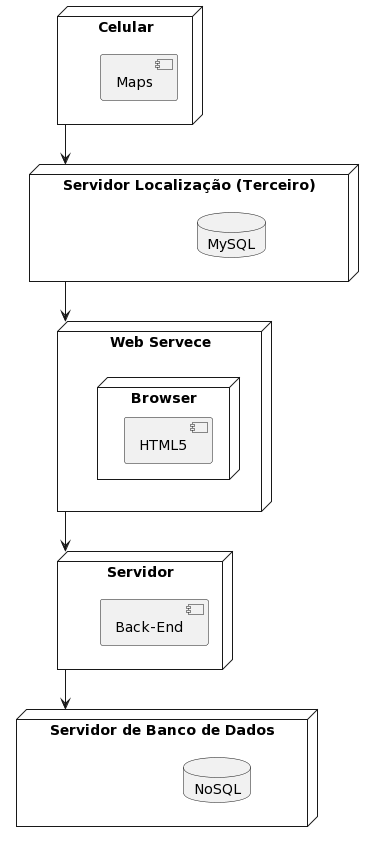

The diagram above was rendered by PlantUML. Its source (embedded in the PNG):
@startuml
node "Web Servece" {
    node "Browser" {
        component "HTML5"
    }
}

node "Servidor" {
    component "Back-End"
}

node "Servidor de Banco de Dados" {
    database "NoSQL"
}

node "Celular" {
    component "Maps"
}

node "Servidor Localização (Terceiro)" {
    database "MySQL"
}

"Web Servece" --> "Servidor"
"Servidor" --> "Servidor de Banco de Dados"

"Celular" --> "Servidor Localização (Terceiro)"
"Servidor Localização (Terceiro)" --> "Web Servece"
@enduml